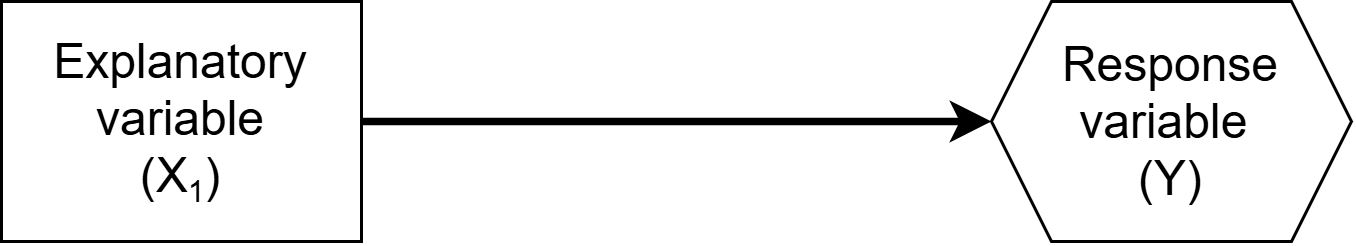

The diagram above was exported from draw.io. Its source (the exported page's mxGraphModel, read from the mxfile embedded in the PNG):
<mxGraphModel dx="1414" dy="777" grid="1" gridSize="10" guides="1" tooltips="1" connect="1" arrows="1" fold="1" page="1" pageScale="1" pageWidth="1100" pageHeight="850" math="0" shadow="0">
  <root>
    <mxCell id="0" />
    <mxCell id="1" parent="0" />
    <mxCell id="0pde5ytI2A29j6el_OP9-1" parent="1" style="shape=hexagon;perimeter=hexagonPerimeter2;whiteSpace=wrap;html=1;fixedSize=1;" value="&lt;font style=&quot;font-size: 16px;&quot;&gt;Response variable&amp;nbsp;&lt;/font&gt;&lt;div&gt;&lt;font style=&quot;font-size: 16px;&quot;&gt;(Y&lt;/font&gt;&lt;font style=&quot;&quot;&gt;&lt;span style=&quot;font-size: 16px;&quot;&gt;)&lt;/span&gt;&lt;/font&gt;&lt;/div&gt;" vertex="1">
      <mxGeometry height="80" width="120" x="680" y="320" as="geometry" />
    </mxCell>
    <mxCell id="0pde5ytI2A29j6el_OP9-2" parent="1" style="rounded=0;whiteSpace=wrap;html=1;" value="&lt;font style=&quot;font-size: 16px;&quot;&gt;Explanatory variable&lt;/font&gt;&lt;div&gt;&lt;font style=&quot;font-size: 16px;&quot;&gt;(X&lt;/font&gt;&lt;font style=&quot;&quot;&gt;&lt;sub&gt;1&lt;/sub&gt;&lt;span style=&quot;font-size: 16px;&quot;&gt;)&lt;/span&gt;&lt;/font&gt;&lt;/div&gt;" vertex="1">
      <mxGeometry height="80" width="120" x="350" y="320" as="geometry" />
    </mxCell>
    <mxCell id="0pde5ytI2A29j6el_OP9-3" edge="1" parent="1" source="0pde5ytI2A29j6el_OP9-2" style="endArrow=classic;html=1;rounded=0;exitX=1;exitY=0.5;exitDx=0;exitDy=0;entryX=0;entryY=0.5;entryDx=0;entryDy=0;strokeWidth=2.5;" target="0pde5ytI2A29j6el_OP9-1" value="">
      <mxGeometry height="50" relative="1" width="50" as="geometry">
        <mxPoint x="530" y="430" as="sourcePoint" />
        <mxPoint x="580" y="380" as="targetPoint" />
      </mxGeometry>
    </mxCell>
  </root>
</mxGraphModel>